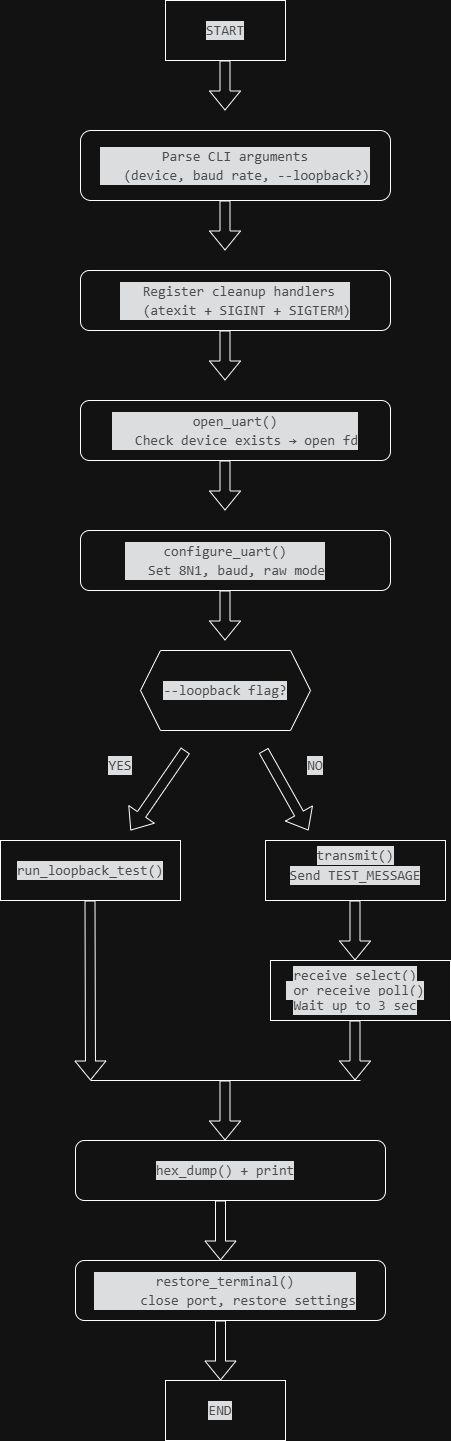

The diagram above was exported from draw.io. Its source (the exported page's mxGraphModel, read from the mxfile embedded in the PNG):
<mxGraphModel dx="774" dy="451" grid="1" gridSize="10" guides="1" tooltips="1" connect="1" arrows="1" fold="1" page="1" pageScale="1" pageWidth="850" pageHeight="1100" math="0" shadow="0">
  <root>
    <mxCell id="0" />
    <mxCell id="1" parent="0" />
    <mxCell id="3Ys0-_7o6v4zPNgd8iDF-1" parent="1" style="rounded=0;whiteSpace=wrap;html=1;" value="" vertex="1">
      <mxGeometry height="60" width="120" x="305" y="40" as="geometry" />
    </mxCell>
    <mxCell id="3Ys0-_7o6v4zPNgd8iDF-2" parent="1" style="rounded=1;whiteSpace=wrap;html=1;" value="" vertex="1">
      <mxGeometry height="70" width="310" x="220" y="170" as="geometry" />
    </mxCell>
    <mxCell id="3Ys0-_7o6v4zPNgd8iDF-3" parent="1" style="rounded=1;whiteSpace=wrap;html=1;" value="" vertex="1">
      <mxGeometry height="60" width="310" x="220" y="310" as="geometry" />
    </mxCell>
    <mxCell id="3Ys0-_7o6v4zPNgd8iDF-6" edge="1" parent="1" style="shape=flexArrow;endArrow=classic;html=1;rounded=0;" value="">
      <mxGeometry height="50" relative="1" width="50" as="geometry">
        <mxPoint x="364.5" y="100" as="sourcePoint" />
        <mxPoint x="364.5" y="150" as="targetPoint" />
      </mxGeometry>
    </mxCell>
    <mxCell id="3Ys0-_7o6v4zPNgd8iDF-8" parent="1" style="text;html=1;whiteSpace=wrap;strokeColor=none;fillColor=none;align=center;verticalAlign=middle;rounded=0;" value="&lt;div style=&quot;color: rgb(187, 190, 191); background-color: rgb(18, 19, 20); font-family: Consolas, &amp;quot;Courier New&amp;quot;, monospace; font-size: 14px; line-height: 19px; white-space: pre;&quot;&gt;START&lt;/div&gt;" vertex="1">
      <mxGeometry height="30" width="60" x="335" y="55" as="geometry" />
    </mxCell>
    <mxCell id="3Ys0-_7o6v4zPNgd8iDF-9" parent="1" style="text;html=1;whiteSpace=wrap;strokeColor=none;fillColor=none;align=center;verticalAlign=middle;rounded=0;" value="&lt;div style=&quot;color: rgb(187, 190, 191); background-color: rgb(18, 19, 20); font-family: Consolas, &amp;quot;Courier New&amp;quot;, monospace; font-size: 14px; line-height: 19px; white-space: pre;&quot;&gt;&lt;div&gt;Parse CLI arguments&lt;/div&gt;&lt;div&gt;&amp;nbsp; &amp;nbsp;(device, baud rate, --loopback?)&lt;/div&gt;&lt;/div&gt;" vertex="1">
      <mxGeometry height="30" width="60" x="345" y="190" as="geometry" />
    </mxCell>
    <mxCell id="3Ys0-_7o6v4zPNgd8iDF-10" parent="1" style="text;html=1;whiteSpace=wrap;strokeColor=none;fillColor=none;align=center;verticalAlign=middle;rounded=0;" value="&lt;div style=&quot;color: rgb(187, 190, 191); background-color: rgb(18, 19, 20); font-family: Consolas, &amp;quot;Courier New&amp;quot;, monospace; font-size: 14px; line-height: 19px; white-space: pre;&quot;&gt;&lt;div&gt;&amp;nbsp;Register cleanup handlers&lt;/div&gt;&lt;div&gt;&amp;nbsp; &amp;nbsp;(atexit + SIGINT + SIGTERM)&lt;/div&gt;&lt;/div&gt;" vertex="1">
      <mxGeometry height="30" width="60" x="345" y="325" as="geometry" />
    </mxCell>
    <mxCell id="3Ys0-_7o6v4zPNgd8iDF-11" edge="1" parent="1" style="shape=flexArrow;endArrow=classic;html=1;rounded=0;" value="">
      <mxGeometry height="50" relative="1" width="50" as="geometry">
        <mxPoint x="364.5" y="240" as="sourcePoint" />
        <mxPoint x="364.5" y="290" as="targetPoint" />
      </mxGeometry>
    </mxCell>
    <mxCell id="3Ys0-_7o6v4zPNgd8iDF-12" parent="1" style="rounded=1;whiteSpace=wrap;html=1;" value="" vertex="1">
      <mxGeometry height="60" width="310" x="220" y="440" as="geometry" />
    </mxCell>
    <mxCell id="3Ys0-_7o6v4zPNgd8iDF-13" parent="1" style="text;html=1;whiteSpace=wrap;strokeColor=none;fillColor=none;align=center;verticalAlign=middle;rounded=0;" value="&lt;div style=&quot;color: rgb(187, 190, 191); background-color: rgb(18, 19, 20); font-family: Consolas, &amp;quot;Courier New&amp;quot;, monospace; font-size: 14px; line-height: 19px; white-space: pre;&quot;&gt;&lt;div&gt;open_uart()&lt;/div&gt;&lt;div&gt;&amp;nbsp; &amp;nbsp;Check device exists → open fd&lt;/div&gt;&lt;/div&gt;" vertex="1">
      <mxGeometry height="30" width="60" x="345" y="455" as="geometry" />
    </mxCell>
    <mxCell id="3Ys0-_7o6v4zPNgd8iDF-14" edge="1" parent="1" style="shape=flexArrow;endArrow=classic;html=1;rounded=0;" value="">
      <mxGeometry height="50" relative="1" width="50" as="geometry">
        <mxPoint x="364.5" y="370" as="sourcePoint" />
        <mxPoint x="364.5" y="420" as="targetPoint" />
      </mxGeometry>
    </mxCell>
    <mxCell id="3Ys0-_7o6v4zPNgd8iDF-15" edge="1" parent="1" style="shape=flexArrow;endArrow=classic;html=1;rounded=0;" value="">
      <mxGeometry height="50" relative="1" width="50" as="geometry">
        <mxPoint x="364.5" y="500" as="sourcePoint" />
        <mxPoint x="364.5" y="550" as="targetPoint" />
      </mxGeometry>
    </mxCell>
    <mxCell id="3Ys0-_7o6v4zPNgd8iDF-16" parent="1" style="rounded=1;whiteSpace=wrap;html=1;" value="" vertex="1">
      <mxGeometry height="60" width="310" x="220" y="570" as="geometry" />
    </mxCell>
    <mxCell id="3Ys0-_7o6v4zPNgd8iDF-17" parent="1" style="text;html=1;whiteSpace=wrap;strokeColor=none;fillColor=none;align=center;verticalAlign=middle;rounded=0;" value="&lt;div style=&quot;color: rgb(187, 190, 191); background-color: rgb(18, 19, 20); font-family: Consolas, &amp;quot;Courier New&amp;quot;, monospace; font-size: 14px; line-height: 19px; white-space: pre;&quot;&gt;&lt;div&gt;configure_uart()&lt;/div&gt;&lt;div&gt;&amp;nbsp; &amp;nbsp;Set 8N1, baud, raw mode&lt;/div&gt;&lt;/div&gt;" vertex="1">
      <mxGeometry height="30" width="60" x="335" y="585" as="geometry" />
    </mxCell>
    <mxCell id="3Ys0-_7o6v4zPNgd8iDF-19" edge="1" parent="1" style="shape=flexArrow;endArrow=classic;html=1;rounded=0;" value="">
      <mxGeometry height="50" relative="1" width="50" as="geometry">
        <mxPoint x="364.5" y="630" as="sourcePoint" />
        <mxPoint x="364.5" y="680" as="targetPoint" />
      </mxGeometry>
    </mxCell>
    <mxCell id="3Ys0-_7o6v4zPNgd8iDF-20" parent="1" style="shape=hexagon;perimeter=hexagonPerimeter2;whiteSpace=wrap;html=1;fixedSize=1;" value="" vertex="1">
      <mxGeometry height="80" width="170" x="280" y="690" as="geometry" />
    </mxCell>
    <mxCell id="3Ys0-_7o6v4zPNgd8iDF-21" parent="1" style="text;html=1;whiteSpace=wrap;strokeColor=none;fillColor=none;align=center;verticalAlign=middle;rounded=0;" value="&lt;div style=&quot;color: rgb(187, 190, 191); background-color: rgb(18, 19, 20); font-family: Consolas, &amp;quot;Courier New&amp;quot;, monospace; font-size: 14px; line-height: 19px; white-space: pre;&quot;&gt;--loopback flag?&lt;/div&gt;" vertex="1">
      <mxGeometry height="30" width="60" x="335" y="715" as="geometry" />
    </mxCell>
    <mxCell id="3Ys0-_7o6v4zPNgd8iDF-22" edge="1" parent="1" style="shape=flexArrow;endArrow=classic;html=1;rounded=0;" value="">
      <mxGeometry height="50" relative="1" width="50" as="geometry">
        <mxPoint x="325" y="790" as="sourcePoint" />
        <mxPoint x="270" y="870" as="targetPoint" />
      </mxGeometry>
    </mxCell>
    <mxCell id="3Ys0-_7o6v4zPNgd8iDF-23" edge="1" parent="1" style="shape=flexArrow;endArrow=classic;html=1;rounded=0;" value="">
      <mxGeometry height="50" relative="1" width="50" as="geometry">
        <mxPoint x="403" y="790" as="sourcePoint" />
        <mxPoint x="448" y="870" as="targetPoint" />
      </mxGeometry>
    </mxCell>
    <mxCell id="3Ys0-_7o6v4zPNgd8iDF-24" parent="1" style="text;html=1;whiteSpace=wrap;strokeColor=none;fillColor=none;align=center;verticalAlign=middle;rounded=0;" value="&lt;div style=&quot;color: rgb(187, 190, 191); background-color: rgb(18, 19, 20); font-family: Consolas, &amp;quot;Courier New&amp;quot;, monospace; font-size: 14px; line-height: 19px; white-space: pre;&quot;&gt;YES&lt;/div&gt;" vertex="1">
      <mxGeometry height="30" width="60" x="230" y="790" as="geometry" />
    </mxCell>
    <mxCell id="3Ys0-_7o6v4zPNgd8iDF-25" parent="1" style="text;html=1;whiteSpace=wrap;strokeColor=none;fillColor=none;align=center;verticalAlign=middle;rounded=0;" value="&lt;div style=&quot;color: rgb(187, 190, 191); background-color: rgb(18, 19, 20); font-family: Consolas, &amp;quot;Courier New&amp;quot;, monospace; font-size: 14px; line-height: 19px; white-space: pre;&quot;&gt;NO&lt;/div&gt;" vertex="1">
      <mxGeometry height="30" width="60" x="425" y="790" as="geometry" />
    </mxCell>
    <mxCell id="3Ys0-_7o6v4zPNgd8iDF-26" parent="1" style="rounded=0;whiteSpace=wrap;html=1;" value="" vertex="1">
      <mxGeometry height="60" width="180" x="140" y="880" as="geometry" />
    </mxCell>
    <mxCell id="3Ys0-_7o6v4zPNgd8iDF-27" parent="1" style="text;html=1;whiteSpace=wrap;strokeColor=none;fillColor=none;align=center;verticalAlign=middle;rounded=0;" value="&lt;div style=&quot;color: rgb(187, 190, 191); background-color: rgb(18, 19, 20); font-family: Consolas, &amp;quot;Courier New&amp;quot;, monospace; font-size: 14px; line-height: 19px; white-space: pre;&quot;&gt;run_loopback_test()&lt;/div&gt;" vertex="1">
      <mxGeometry height="30" width="60" x="200" y="895" as="geometry" />
    </mxCell>
    <mxCell id="3Ys0-_7o6v4zPNgd8iDF-29" parent="1" style="rounded=0;whiteSpace=wrap;html=1;" value="" vertex="1">
      <mxGeometry height="60" width="180" x="405" y="880" as="geometry" />
    </mxCell>
    <mxCell id="3Ys0-_7o6v4zPNgd8iDF-30" parent="1" style="text;html=1;whiteSpace=wrap;strokeColor=none;fillColor=none;align=center;verticalAlign=middle;rounded=0;" value="&lt;div style=&quot;color: rgb(187, 190, 191); background-color: rgb(18, 19, 20); font-family: Consolas, &amp;quot;Courier New&amp;quot;, monospace; font-size: 14px; line-height: 19px; white-space: pre;&quot;&gt;transmit()&lt;/div&gt;" vertex="1">
      <mxGeometry height="30" width="60" x="465" y="880" as="geometry" />
    </mxCell>
    <mxCell id="3Ys0-_7o6v4zPNgd8iDF-31" parent="1" style="text;html=1;whiteSpace=wrap;strokeColor=none;fillColor=none;align=center;verticalAlign=middle;rounded=0;" value="&lt;div style=&quot;color: rgb(187, 190, 191); background-color: rgb(18, 19, 20); font-family: Consolas, &amp;quot;Courier New&amp;quot;, monospace; font-size: 14px; line-height: 19px; white-space: pre;&quot;&gt;Send TEST_MESSAGE&lt;/div&gt;" vertex="1">
      <mxGeometry height="30" width="60" x="465" y="900" as="geometry" />
    </mxCell>
    <mxCell id="3Ys0-_7o6v4zPNgd8iDF-32" edge="1" parent="1" style="shape=flexArrow;endArrow=classic;html=1;rounded=0;" value="">
      <mxGeometry height="50" relative="1" width="50" as="geometry">
        <mxPoint x="494.5" y="940" as="sourcePoint" />
        <mxPoint x="494.5" y="1000" as="targetPoint" />
      </mxGeometry>
    </mxCell>
    <mxCell id="3Ys0-_7o6v4zPNgd8iDF-33" parent="1" style="rounded=0;whiteSpace=wrap;html=1;" value="" vertex="1">
      <mxGeometry height="60" width="180" x="410" y="1000" as="geometry" />
    </mxCell>
    <mxCell id="3Ys0-_7o6v4zPNgd8iDF-34" parent="1" style="text;html=1;whiteSpace=wrap;strokeColor=none;fillColor=none;align=center;verticalAlign=middle;rounded=0;" value="&lt;div style=&quot;color: rgb(187, 190, 191); background-color: rgb(18, 19, 20); font-family: Consolas, &amp;quot;Courier New&amp;quot;, monospace; font-size: 14px; line-height: 19px; white-space: pre;&quot;&gt;receive_select()&lt;/div&gt;" vertex="1">
      <mxGeometry height="30" width="60" x="465" y="1000" as="geometry" />
    </mxCell>
    <mxCell id="3Ys0-_7o6v4zPNgd8iDF-35" parent="1" style="text;html=1;whiteSpace=wrap;strokeColor=none;fillColor=none;align=center;verticalAlign=middle;rounded=0;" value="&lt;div style=&quot;color: rgb(187, 190, 191); background-color: rgb(18, 19, 20); font-family: Consolas, &amp;quot;Courier New&amp;quot;, monospace; font-size: 14px; line-height: 19px; white-space: pre;&quot;&gt;&amp;nbsp;or receive_poll()&lt;/div&gt;" vertex="1">
      <mxGeometry height="30" width="60" x="465" y="1015" as="geometry" />
    </mxCell>
    <mxCell id="3Ys0-_7o6v4zPNgd8iDF-36" parent="1" style="text;html=1;whiteSpace=wrap;strokeColor=none;fillColor=none;align=center;verticalAlign=middle;rounded=0;" value="&lt;div style=&quot;color: rgb(187, 190, 191); background-color: rgb(18, 19, 20); font-family: Consolas, &amp;quot;Courier New&amp;quot;, monospace; font-size: 14px; line-height: 19px; white-space: pre;&quot;&gt;Wait up to 3 sec&lt;/div&gt;" vertex="1">
      <mxGeometry height="30" width="60" x="465" y="1030" as="geometry" />
    </mxCell>
    <mxCell id="3Ys0-_7o6v4zPNgd8iDF-37" edge="1" parent="1" style="shape=flexArrow;endArrow=classic;html=1;rounded=0;" value="">
      <mxGeometry height="50" relative="1" width="50" as="geometry">
        <mxPoint x="229.5" y="940" as="sourcePoint" />
        <mxPoint x="230" y="1120" as="targetPoint" />
      </mxGeometry>
    </mxCell>
    <mxCell id="3Ys0-_7o6v4zPNgd8iDF-39" edge="1" parent="1" style="shape=flexArrow;endArrow=classic;html=1;rounded=0;" value="">
      <mxGeometry height="50" relative="1" width="50" as="geometry">
        <mxPoint x="494.5" y="1060" as="sourcePoint" />
        <mxPoint x="494.5" y="1120" as="targetPoint" />
      </mxGeometry>
    </mxCell>
    <mxCell id="3Ys0-_7o6v4zPNgd8iDF-40" edge="1" parent="1" style="endArrow=none;html=1;rounded=0;" value="">
      <mxGeometry height="50" relative="1" width="50" as="geometry">
        <mxPoint x="230" y="1120" as="sourcePoint" />
        <mxPoint x="500" y="1120" as="targetPoint" />
      </mxGeometry>
    </mxCell>
    <mxCell id="3Ys0-_7o6v4zPNgd8iDF-41" edge="1" parent="1" style="shape=flexArrow;endArrow=classic;html=1;rounded=0;" value="">
      <mxGeometry height="50" relative="1" width="50" as="geometry">
        <mxPoint x="364.5" y="1120" as="sourcePoint" />
        <mxPoint x="364.5" y="1180" as="targetPoint" />
      </mxGeometry>
    </mxCell>
    <mxCell id="3Ys0-_7o6v4zPNgd8iDF-42" parent="1" style="rounded=1;whiteSpace=wrap;html=1;" value="" vertex="1">
      <mxGeometry height="60" width="310" x="215" y="1180" as="geometry" />
    </mxCell>
    <mxCell id="3Ys0-_7o6v4zPNgd8iDF-43" parent="1" style="text;html=1;whiteSpace=wrap;strokeColor=none;fillColor=none;align=center;verticalAlign=middle;rounded=0;" value="&lt;div style=&quot;color: rgb(187, 190, 191); background-color: rgb(18, 19, 20); font-family: Consolas, &amp;quot;Courier New&amp;quot;, monospace; font-size: 14px; line-height: 19px; white-space: pre;&quot;&gt;hex_dump() + print&lt;/div&gt;" vertex="1">
      <mxGeometry height="30" width="60" x="335" y="1195" as="geometry" />
    </mxCell>
    <mxCell id="3Ys0-_7o6v4zPNgd8iDF-44" edge="1" parent="1" style="shape=flexArrow;endArrow=classic;html=1;rounded=0;" value="">
      <mxGeometry height="50" relative="1" width="50" as="geometry">
        <mxPoint x="360" y="1240" as="sourcePoint" />
        <mxPoint x="360" y="1300" as="targetPoint" />
      </mxGeometry>
    </mxCell>
    <mxCell id="3Ys0-_7o6v4zPNgd8iDF-45" parent="1" style="rounded=1;whiteSpace=wrap;html=1;" value="" vertex="1">
      <mxGeometry height="60" width="310" x="215" y="1300" as="geometry" />
    </mxCell>
    <mxCell id="3Ys0-_7o6v4zPNgd8iDF-46" parent="1" style="text;html=1;whiteSpace=wrap;strokeColor=none;fillColor=none;align=center;verticalAlign=middle;rounded=0;" value="&lt;div style=&quot;color: rgb(187, 190, 191); background-color: rgb(18, 19, 20); font-family: Consolas, &amp;quot;Courier New&amp;quot;, monospace; font-size: 14px; line-height: 19px; white-space: pre;&quot;&gt;&lt;div&gt;restore_terminal()&lt;/div&gt;&lt;div&gt;&amp;nbsp; &amp;nbsp; &amp;nbsp; close port, restore settings&lt;/div&gt;&lt;/div&gt;" vertex="1">
      <mxGeometry height="30" width="60" x="335" y="1315" as="geometry" />
    </mxCell>
    <mxCell id="3Ys0-_7o6v4zPNgd8iDF-47" edge="1" parent="1" style="shape=flexArrow;endArrow=classic;html=1;rounded=0;" value="">
      <mxGeometry height="50" relative="1" width="50" as="geometry">
        <mxPoint x="360" y="1360" as="sourcePoint" />
        <mxPoint x="360" y="1420" as="targetPoint" />
      </mxGeometry>
    </mxCell>
    <mxCell id="3Ys0-_7o6v4zPNgd8iDF-48" parent="1" style="rounded=0;whiteSpace=wrap;html=1;" value="" vertex="1">
      <mxGeometry height="60" width="120" x="305" y="1420" as="geometry" />
    </mxCell>
    <mxCell id="3Ys0-_7o6v4zPNgd8iDF-49" parent="1" style="text;html=1;whiteSpace=wrap;strokeColor=none;fillColor=none;align=center;verticalAlign=middle;rounded=0;" value="&lt;div style=&quot;color: rgb(187, 190, 191); background-color: rgb(18, 19, 20); font-family: Consolas, &amp;quot;Courier New&amp;quot;, monospace; font-size: 14px; line-height: 19px; white-space: pre;&quot;&gt;END&lt;/div&gt;" vertex="1">
      <mxGeometry height="30" width="60" x="330" y="1435" as="geometry" />
    </mxCell>
  </root>
</mxGraphModel>